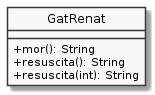

The diagram above was rendered by PlantUML. Its source (embedded in the PNG):
@startuml
hide circle
skinparam monochrome true
skinparam classAttributeIconSize 0


class GatRenat {
    + mor(): String
    + resuscita(): String
    + resuscita(int): String
}
@enduml